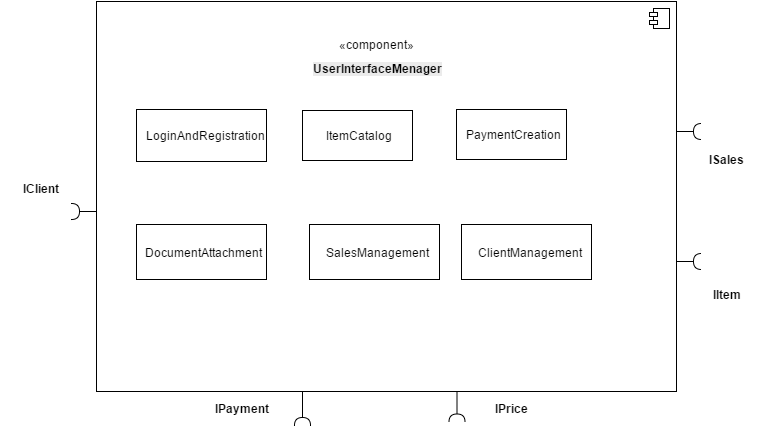

The diagram above was exported from draw.io. Its source (the exported page's mxGraphModel, read from the mxfile embedded in the PNG):
<mxGraphModel dx="1290" dy="573" grid="1" gridSize="10" guides="1" tooltips="1" connect="1" arrows="1" fold="1" page="1" pageScale="1" pageWidth="826" pageHeight="1169" background="#ffffff" math="0" shadow="0">
  <root>
    <mxCell id="0" />
    <mxCell id="1" parent="0" />
    <mxCell id="2" value="" style="html=1;" parent="1" vertex="1">
      <mxGeometry x="140" y="70" width="580" height="390" as="geometry" />
    </mxCell>
    <mxCell id="3" value="" style="shape=component;jettyWidth=8;jettyHeight=4;" parent="2" vertex="1">
      <mxGeometry x="1" width="20" height="20" relative="1" as="geometry">
        <mxPoint x="-27" y="7" as="offset" />
      </mxGeometry>
    </mxCell>
    <mxCell id="15" value="LoginAndRegistration" style="html=1;" parent="2" vertex="1">
      <mxGeometry x="40" y="108" width="130" height="52" as="geometry" />
    </mxCell>
    <mxCell id="16" value="ItemCatalog" style="html=1;" parent="2" vertex="1">
      <mxGeometry x="206" y="109" width="110" height="50" as="geometry" />
    </mxCell>
    <mxCell id="17" value="PaymentCreation" style="html=1;" parent="2" vertex="1">
      <mxGeometry x="360" y="108" width="110" height="50" as="geometry" />
    </mxCell>
    <mxCell id="18" value="DocumentAttachment" style="html=1;" parent="2" vertex="1">
      <mxGeometry x="40" y="223" width="130" height="55" as="geometry" />
    </mxCell>
    <mxCell id="19" value="SalesManagement" style="html=1;" vertex="1" parent="2">
      <mxGeometry x="213" y="223" width="130" height="55" as="geometry" />
    </mxCell>
    <mxCell id="27" value="ClientManagement" style="html=1;" vertex="1" parent="2">
      <mxGeometry x="365" y="223" width="130" height="55" as="geometry" />
    </mxCell>
    <mxCell id="6" value="&lt;span&gt;&amp;nbsp; &amp;nbsp; &amp;nbsp; &amp;nbsp;«component»&lt;/span&gt;" style="text;html=1;" parent="1" vertex="1">
      <mxGeometry x="360" y="100" width="140" height="50" as="geometry" />
    </mxCell>
    <mxCell id="7" value="&lt;br class=&quot;Apple-interchange-newline&quot;&gt;&lt;span style=&quot;color: rgb(0, 0, 0); font-family: Helvetica; font-size: 12px; font-style: normal; font-variant: normal; font-weight: bold; letter-spacing: normal; line-height: 14.4px; orphans: auto; text-align: center; text-indent: 0px; text-transform: none; white-space: nowrap; widows: 1; word-spacing: 0px; -webkit-text-stroke-width: 0px; display: inline !important; float: none; background-color: rgb(235, 235, 235);&quot;&gt;UserInterfaceMenager&lt;/span&gt;" style="text;html=1;" parent="1" vertex="1">
      <mxGeometry x="355" y="110" width="150" height="40" as="geometry" />
    </mxCell>
    <mxCell id="8" value="" style="shape=requires;direction=north;html=1;" parent="1" vertex="1">
      <mxGeometry x="110" y="270" width="30" height="20" as="geometry" />
    </mxCell>
    <mxCell id="9" value="" style="shape=requires;direction=north;html=1;rotation=-90;" parent="1" vertex="1">
      <mxGeometry x="327" y="470" width="38" height="20" as="geometry" />
    </mxCell>
    <mxCell id="10" value="" style="shape=requires;direction=north;html=1;rotation=-90;" parent="1" vertex="1">
      <mxGeometry x="483" y="468" width="35" height="20" as="geometry" />
    </mxCell>
    <mxCell id="11" value="" style="shape=requires;direction=north;html=1;rotation=180;" parent="1" vertex="1">
      <mxGeometry x="720" y="190" width="30" height="20" as="geometry" />
    </mxCell>
    <mxCell id="12" value="" style="shape=requires;direction=north;html=1;rotation=180;" parent="1" vertex="1">
      <mxGeometry x="720" y="320" width="30" height="20" as="geometry" />
    </mxCell>
    <mxCell id="28" value="IClient" style="text;html=1;align=center;fontStyle=1;verticalAlign=middle;spacingLeft=3;spacingRight=3;strokeColor=none;rotatable=0;points=[[0,0.5],[1,0.5]];portConstraint=eastwest;" vertex="1" parent="1">
      <mxGeometry x="45" y="244" width="80" height="26" as="geometry" />
    </mxCell>
    <mxCell id="29" value="IPayment" style="text;html=1;align=center;fontStyle=1;verticalAlign=middle;spacingLeft=3;spacingRight=3;strokeColor=none;rotatable=0;points=[[0,0.5],[1,0.5]];portConstraint=eastwest;" vertex="1" parent="1">
      <mxGeometry x="245" y="464" width="80" height="26" as="geometry" />
    </mxCell>
    <mxCell id="30" value="IPrice" style="text;html=1;align=center;fontStyle=1;verticalAlign=middle;spacingLeft=3;spacingRight=3;strokeColor=none;rotatable=0;points=[[0,0.5],[1,0.5]];portConstraint=eastwest;" vertex="1" parent="1">
      <mxGeometry x="515" y="464" width="80" height="26" as="geometry" />
    </mxCell>
    <mxCell id="31" value="IItem" style="text;html=1;align=center;fontStyle=1;verticalAlign=middle;spacingLeft=3;spacingRight=3;strokeColor=none;rotatable=0;points=[[0,0.5],[1,0.5]];portConstraint=eastwest;" vertex="1" parent="1">
      <mxGeometry x="730" y="350" width="80" height="26" as="geometry" />
    </mxCell>
    <mxCell id="32" value="ISales" style="text;html=1;align=center;fontStyle=1;verticalAlign=middle;spacingLeft=3;spacingRight=3;strokeColor=none;rotatable=0;points=[[0,0.5],[1,0.5]];portConstraint=eastwest;" vertex="1" parent="1">
      <mxGeometry x="730" y="215" width="80" height="26" as="geometry" />
    </mxCell>
  </root>
</mxGraphModel>